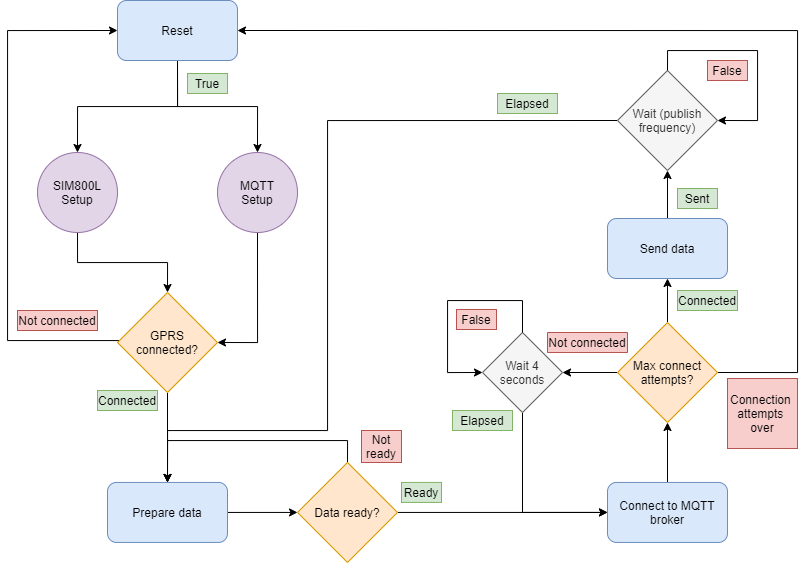

The diagram above was exported from draw.io. Its source (the exported page's mxGraphModel, read from the mxfile embedded in the PNG):
<mxGraphModel dx="1021" dy="529" grid="1" gridSize="10" guides="1" tooltips="1" connect="1" arrows="1" fold="1" page="1" pageScale="1" pageWidth="827" pageHeight="583" math="0" shadow="0">
  <root>
    <mxCell id="0" />
    <mxCell id="1" parent="0" />
    <mxCell id="Xb5WBi1SjCGhqabwv9ge-5" style="edgeStyle=orthogonalEdgeStyle;rounded=0;orthogonalLoop=1;jettySize=auto;html=1;exitX=0.5;exitY=1;exitDx=0;exitDy=0;" edge="1" parent="1" source="Xb5WBi1SjCGhqabwv9ge-1" target="Xb5WBi1SjCGhqabwv9ge-3">
      <mxGeometry relative="1" as="geometry" />
    </mxCell>
    <mxCell id="Xb5WBi1SjCGhqabwv9ge-10" style="edgeStyle=orthogonalEdgeStyle;rounded=0;orthogonalLoop=1;jettySize=auto;html=1;exitX=0.5;exitY=1;exitDx=0;exitDy=0;entryX=0.5;entryY=0;entryDx=0;entryDy=0;" edge="1" parent="1" source="Xb5WBi1SjCGhqabwv9ge-1" target="Xb5WBi1SjCGhqabwv9ge-2">
      <mxGeometry relative="1" as="geometry" />
    </mxCell>
    <mxCell id="Xb5WBi1SjCGhqabwv9ge-1" value="Reset" style="rounded=1;whiteSpace=wrap;html=1;fillColor=#dae8fc;strokeColor=#6c8ebf;" vertex="1" parent="1">
      <mxGeometry x="130" y="10" width="120" height="60" as="geometry" />
    </mxCell>
    <mxCell id="Xb5WBi1SjCGhqabwv9ge-11" style="edgeStyle=orthogonalEdgeStyle;rounded=0;orthogonalLoop=1;jettySize=auto;html=1;exitX=0.5;exitY=1;exitDx=0;exitDy=0;entryX=0.5;entryY=0;entryDx=0;entryDy=0;" edge="1" parent="1" source="Xb5WBi1SjCGhqabwv9ge-2" target="Xb5WBi1SjCGhqabwv9ge-6">
      <mxGeometry relative="1" as="geometry" />
    </mxCell>
    <mxCell id="Xb5WBi1SjCGhqabwv9ge-2" value="SIM800L&lt;br&gt;Setup" style="ellipse;whiteSpace=wrap;html=1;aspect=fixed;fillColor=#e1d5e7;strokeColor=#9673a6;" vertex="1" parent="1">
      <mxGeometry x="50" y="162" width="80" height="80" as="geometry" />
    </mxCell>
    <mxCell id="Xb5WBi1SjCGhqabwv9ge-8" style="edgeStyle=orthogonalEdgeStyle;rounded=0;orthogonalLoop=1;jettySize=auto;html=1;exitX=0.5;exitY=1;exitDx=0;exitDy=0;entryX=1;entryY=0.5;entryDx=0;entryDy=0;" edge="1" parent="1" source="Xb5WBi1SjCGhqabwv9ge-3" target="Xb5WBi1SjCGhqabwv9ge-6">
      <mxGeometry relative="1" as="geometry" />
    </mxCell>
    <mxCell id="Xb5WBi1SjCGhqabwv9ge-3" value="MQTT&lt;br&gt;Setup" style="ellipse;whiteSpace=wrap;html=1;aspect=fixed;fillColor=#e1d5e7;strokeColor=#9673a6;" vertex="1" parent="1">
      <mxGeometry x="230" y="162" width="80" height="80" as="geometry" />
    </mxCell>
    <mxCell id="Xb5WBi1SjCGhqabwv9ge-9" style="edgeStyle=orthogonalEdgeStyle;rounded=0;orthogonalLoop=1;jettySize=auto;html=1;exitX=0;exitY=0.5;exitDx=0;exitDy=0;entryX=0;entryY=0.5;entryDx=0;entryDy=0;" edge="1" parent="1" source="Xb5WBi1SjCGhqabwv9ge-6" target="Xb5WBi1SjCGhqabwv9ge-1">
      <mxGeometry relative="1" as="geometry">
        <Array as="points">
          <mxPoint x="160" y="350" />
          <mxPoint x="20" y="350" />
          <mxPoint x="20" y="40" />
        </Array>
      </mxGeometry>
    </mxCell>
    <mxCell id="Xb5WBi1SjCGhqabwv9ge-23" style="edgeStyle=orthogonalEdgeStyle;rounded=0;orthogonalLoop=1;jettySize=auto;html=1;exitX=0.5;exitY=1;exitDx=0;exitDy=0;" edge="1" parent="1" source="Xb5WBi1SjCGhqabwv9ge-6" target="Xb5WBi1SjCGhqabwv9ge-22">
      <mxGeometry relative="1" as="geometry" />
    </mxCell>
    <mxCell id="Xb5WBi1SjCGhqabwv9ge-6" value="GPRS connected?" style="rhombus;whiteSpace=wrap;html=1;fillColor=#ffe6cc;strokeColor=#d79b00;" vertex="1" parent="1">
      <mxGeometry x="130" y="302" width="100" height="100" as="geometry" />
    </mxCell>
    <mxCell id="Xb5WBi1SjCGhqabwv9ge-53" value="" style="edgeStyle=orthogonalEdgeStyle;rounded=0;orthogonalLoop=1;jettySize=auto;html=1;" edge="1" parent="1" source="Xb5WBi1SjCGhqabwv9ge-12" target="Xb5WBi1SjCGhqabwv9ge-14">
      <mxGeometry relative="1" as="geometry" />
    </mxCell>
    <mxCell id="Xb5WBi1SjCGhqabwv9ge-12" value="Connect to MQTT broker" style="rounded=1;whiteSpace=wrap;html=1;fillColor=#dae8fc;strokeColor=#6c8ebf;" vertex="1" parent="1">
      <mxGeometry x="620" y="491.94" width="120" height="60" as="geometry" />
    </mxCell>
    <mxCell id="Xb5WBi1SjCGhqabwv9ge-19" style="edgeStyle=orthogonalEdgeStyle;rounded=0;orthogonalLoop=1;jettySize=auto;html=1;exitX=0.5;exitY=0;exitDx=0;exitDy=0;entryX=0.5;entryY=1;entryDx=0;entryDy=0;" edge="1" parent="1" source="Xb5WBi1SjCGhqabwv9ge-14" target="Xb5WBi1SjCGhqabwv9ge-18">
      <mxGeometry relative="1" as="geometry" />
    </mxCell>
    <mxCell id="Xb5WBi1SjCGhqabwv9ge-21" style="edgeStyle=orthogonalEdgeStyle;rounded=0;orthogonalLoop=1;jettySize=auto;html=1;exitX=1;exitY=0.5;exitDx=0;exitDy=0;entryX=1;entryY=0.5;entryDx=0;entryDy=0;" edge="1" parent="1" source="Xb5WBi1SjCGhqabwv9ge-14" target="Xb5WBi1SjCGhqabwv9ge-1">
      <mxGeometry relative="1" as="geometry">
        <Array as="points">
          <mxPoint x="810" y="382" />
          <mxPoint x="810" y="40" />
        </Array>
      </mxGeometry>
    </mxCell>
    <mxCell id="Xb5WBi1SjCGhqabwv9ge-47" value="" style="edgeStyle=orthogonalEdgeStyle;rounded=0;orthogonalLoop=1;jettySize=auto;html=1;" edge="1" parent="1" source="Xb5WBi1SjCGhqabwv9ge-14" target="Xb5WBi1SjCGhqabwv9ge-46">
      <mxGeometry relative="1" as="geometry" />
    </mxCell>
    <mxCell id="Xb5WBi1SjCGhqabwv9ge-14" value="Max connect attempts?" style="rhombus;whiteSpace=wrap;html=1;fillColor=#ffe6cc;strokeColor=#d79b00;" vertex="1" parent="1">
      <mxGeometry x="630" y="332" width="100" height="100" as="geometry" />
    </mxCell>
    <mxCell id="Xb5WBi1SjCGhqabwv9ge-29" value="" style="edgeStyle=orthogonalEdgeStyle;rounded=0;orthogonalLoop=1;jettySize=auto;html=1;" edge="1" parent="1" source="Xb5WBi1SjCGhqabwv9ge-18" target="Xb5WBi1SjCGhqabwv9ge-28">
      <mxGeometry relative="1" as="geometry" />
    </mxCell>
    <mxCell id="Xb5WBi1SjCGhqabwv9ge-18" value="Send data" style="rounded=1;whiteSpace=wrap;html=1;fillColor=#dae8fc;strokeColor=#6c8ebf;" vertex="1" parent="1">
      <mxGeometry x="620" y="228" width="120" height="60" as="geometry" />
    </mxCell>
    <mxCell id="Xb5WBi1SjCGhqabwv9ge-25" style="edgeStyle=orthogonalEdgeStyle;rounded=0;orthogonalLoop=1;jettySize=auto;html=1;exitX=1;exitY=0.5;exitDx=0;exitDy=0;entryX=0;entryY=0.5;entryDx=0;entryDy=0;" edge="1" parent="1" source="Xb5WBi1SjCGhqabwv9ge-22" target="Xb5WBi1SjCGhqabwv9ge-24">
      <mxGeometry relative="1" as="geometry" />
    </mxCell>
    <mxCell id="Xb5WBi1SjCGhqabwv9ge-22" value="Prepare data" style="rounded=1;whiteSpace=wrap;html=1;fillColor=#dae8fc;strokeColor=#6c8ebf;" vertex="1" parent="1">
      <mxGeometry x="120" y="491.94" width="120" height="60" as="geometry" />
    </mxCell>
    <mxCell id="Xb5WBi1SjCGhqabwv9ge-27" style="edgeStyle=orthogonalEdgeStyle;rounded=0;orthogonalLoop=1;jettySize=auto;html=1;exitX=1;exitY=0.5;exitDx=0;exitDy=0;entryX=0;entryY=0.5;entryDx=0;entryDy=0;" edge="1" parent="1" source="Xb5WBi1SjCGhqabwv9ge-24" target="Xb5WBi1SjCGhqabwv9ge-12">
      <mxGeometry relative="1" as="geometry" />
    </mxCell>
    <mxCell id="Xb5WBi1SjCGhqabwv9ge-52" style="edgeStyle=orthogonalEdgeStyle;rounded=0;orthogonalLoop=1;jettySize=auto;html=1;exitX=0.5;exitY=0;exitDx=0;exitDy=0;entryX=0.5;entryY=0;entryDx=0;entryDy=0;" edge="1" parent="1" source="Xb5WBi1SjCGhqabwv9ge-24" target="Xb5WBi1SjCGhqabwv9ge-22">
      <mxGeometry relative="1" as="geometry">
        <Array as="points">
          <mxPoint x="360" y="450" />
          <mxPoint x="180" y="450" />
        </Array>
      </mxGeometry>
    </mxCell>
    <mxCell id="Xb5WBi1SjCGhqabwv9ge-24" value="Data ready?" style="rhombus;whiteSpace=wrap;html=1;fillColor=#ffe6cc;strokeColor=#d79b00;" vertex="1" parent="1">
      <mxGeometry x="310" y="471.94" width="100" height="100" as="geometry" />
    </mxCell>
    <mxCell id="Xb5WBi1SjCGhqabwv9ge-32" style="edgeStyle=orthogonalEdgeStyle;rounded=0;orthogonalLoop=1;jettySize=auto;html=1;exitX=0;exitY=0.5;exitDx=0;exitDy=0;entryX=0.5;entryY=0;entryDx=0;entryDy=0;" edge="1" parent="1" source="Xb5WBi1SjCGhqabwv9ge-28" target="Xb5WBi1SjCGhqabwv9ge-22">
      <mxGeometry relative="1" as="geometry">
        <Array as="points">
          <mxPoint x="340" y="130" />
          <mxPoint x="340" y="440" />
          <mxPoint x="180" y="440" />
        </Array>
      </mxGeometry>
    </mxCell>
    <mxCell id="Xb5WBi1SjCGhqabwv9ge-28" value="Wait (publish frequency)" style="rhombus;whiteSpace=wrap;html=1;fillColor=#f5f5f5;strokeColor=#666666;fontColor=#333333;" vertex="1" parent="1">
      <mxGeometry x="630" y="80" width="100" height="100" as="geometry" />
    </mxCell>
    <mxCell id="Xb5WBi1SjCGhqabwv9ge-31" style="edgeStyle=orthogonalEdgeStyle;rounded=0;orthogonalLoop=1;jettySize=auto;html=1;exitX=0.5;exitY=0;exitDx=0;exitDy=0;entryX=1;entryY=0.5;entryDx=0;entryDy=0;" edge="1" parent="1" source="Xb5WBi1SjCGhqabwv9ge-28" target="Xb5WBi1SjCGhqabwv9ge-28">
      <mxGeometry relative="1" as="geometry">
        <Array as="points">
          <mxPoint x="680" y="60" />
          <mxPoint x="770" y="60" />
          <mxPoint x="770" y="130" />
        </Array>
      </mxGeometry>
    </mxCell>
    <mxCell id="Xb5WBi1SjCGhqabwv9ge-33" value="Sent" style="text;html=1;strokeColor=#82b366;fillColor=#d5e8d4;align=center;verticalAlign=middle;whiteSpace=wrap;rounded=0;" vertex="1" parent="1">
      <mxGeometry x="690" y="198" width="40" height="20" as="geometry" />
    </mxCell>
    <mxCell id="Xb5WBi1SjCGhqabwv9ge-34" value="False" style="text;html=1;strokeColor=#b85450;fillColor=#f8cecc;align=center;verticalAlign=middle;whiteSpace=wrap;rounded=0;" vertex="1" parent="1">
      <mxGeometry x="720" y="70" width="40" height="20" as="geometry" />
    </mxCell>
    <mxCell id="Xb5WBi1SjCGhqabwv9ge-35" value="Connected" style="text;html=1;strokeColor=#82b366;fillColor=#d5e8d4;align=center;verticalAlign=middle;whiteSpace=wrap;rounded=0;" vertex="1" parent="1">
      <mxGeometry x="690" y="300" width="60" height="20" as="geometry" />
    </mxCell>
    <mxCell id="Xb5WBi1SjCGhqabwv9ge-36" value="Not connected" style="text;html=1;strokeColor=#b85450;fillColor=#f8cecc;align=center;verticalAlign=middle;whiteSpace=wrap;rounded=0;direction=west;" vertex="1" parent="1">
      <mxGeometry x="560" y="342" width="80" height="20" as="geometry" />
    </mxCell>
    <mxCell id="Xb5WBi1SjCGhqabwv9ge-37" value="True" style="text;html=1;strokeColor=#82b366;fillColor=#d5e8d4;align=center;verticalAlign=middle;whiteSpace=wrap;rounded=0;" vertex="1" parent="1">
      <mxGeometry x="200" y="83" width="40" height="20" as="geometry" />
    </mxCell>
    <mxCell id="Xb5WBi1SjCGhqabwv9ge-39" value="Not connected" style="text;html=1;strokeColor=#b85450;fillColor=#f8cecc;align=center;verticalAlign=middle;whiteSpace=wrap;rounded=0;" vertex="1" parent="1">
      <mxGeometry x="30" y="320" width="80" height="20" as="geometry" />
    </mxCell>
    <mxCell id="Xb5WBi1SjCGhqabwv9ge-40" value="Connected" style="text;html=1;strokeColor=#82b366;fillColor=#d5e8d4;align=center;verticalAlign=middle;whiteSpace=wrap;rounded=0;" vertex="1" parent="1">
      <mxGeometry x="110" y="400" width="60" height="20" as="geometry" />
    </mxCell>
    <mxCell id="Xb5WBi1SjCGhqabwv9ge-41" value="Elapsed" style="text;html=1;strokeColor=#82b366;fillColor=#d5e8d4;align=center;verticalAlign=middle;whiteSpace=wrap;rounded=0;" vertex="1" parent="1">
      <mxGeometry x="510" y="103" width="60" height="20" as="geometry" />
    </mxCell>
    <mxCell id="Xb5WBi1SjCGhqabwv9ge-42" value="Ready" style="text;html=1;strokeColor=#82b366;fillColor=#d5e8d4;align=center;verticalAlign=middle;whiteSpace=wrap;rounded=0;" vertex="1" parent="1">
      <mxGeometry x="414" y="491.94" width="40" height="20" as="geometry" />
    </mxCell>
    <mxCell id="Xb5WBi1SjCGhqabwv9ge-43" value="Not ready" style="text;html=1;strokeColor=#b85450;fillColor=#f8cecc;align=center;verticalAlign=middle;whiteSpace=wrap;rounded=0;" vertex="1" parent="1">
      <mxGeometry x="374" y="440" width="40" height="32" as="geometry" />
    </mxCell>
    <mxCell id="Xb5WBi1SjCGhqabwv9ge-45" value="Connection &lt;br&gt;attempts &lt;br&gt;over" style="text;html=1;strokeColor=#b85450;fillColor=#f8cecc;align=center;verticalAlign=middle;whiteSpace=wrap;rounded=0;" vertex="1" parent="1">
      <mxGeometry x="740" y="388" width="70" height="70" as="geometry" />
    </mxCell>
    <mxCell id="Xb5WBi1SjCGhqabwv9ge-48" style="edgeStyle=orthogonalEdgeStyle;rounded=0;orthogonalLoop=1;jettySize=auto;html=1;exitX=0.5;exitY=1;exitDx=0;exitDy=0;entryX=0;entryY=0.5;entryDx=0;entryDy=0;" edge="1" parent="1" source="Xb5WBi1SjCGhqabwv9ge-46" target="Xb5WBi1SjCGhqabwv9ge-12">
      <mxGeometry relative="1" as="geometry" />
    </mxCell>
    <mxCell id="Xb5WBi1SjCGhqabwv9ge-46" value="Wait 4 seconds" style="rhombus;whiteSpace=wrap;html=1;fillColor=#f5f5f5;strokeColor=#666666;fontColor=#333333;" vertex="1" parent="1">
      <mxGeometry x="495" y="342" width="80" height="80" as="geometry" />
    </mxCell>
    <mxCell id="Xb5WBi1SjCGhqabwv9ge-49" style="edgeStyle=orthogonalEdgeStyle;rounded=0;orthogonalLoop=1;jettySize=auto;html=1;exitX=0.5;exitY=0;exitDx=0;exitDy=0;entryX=0;entryY=0.5;entryDx=0;entryDy=0;" edge="1" parent="1" source="Xb5WBi1SjCGhqabwv9ge-46" target="Xb5WBi1SjCGhqabwv9ge-46">
      <mxGeometry relative="1" as="geometry">
        <Array as="points">
          <mxPoint x="535" y="310" />
          <mxPoint x="460" y="310" />
          <mxPoint x="460" y="382" />
        </Array>
      </mxGeometry>
    </mxCell>
    <mxCell id="Xb5WBi1SjCGhqabwv9ge-50" value="Elapsed" style="text;html=1;strokeColor=#82b366;fillColor=#d5e8d4;align=center;verticalAlign=middle;whiteSpace=wrap;rounded=0;" vertex="1" parent="1">
      <mxGeometry x="465" y="420" width="60" height="20" as="geometry" />
    </mxCell>
    <mxCell id="Xb5WBi1SjCGhqabwv9ge-51" value="False" style="text;html=1;strokeColor=#b85450;fillColor=#f8cecc;align=center;verticalAlign=middle;whiteSpace=wrap;rounded=0;" vertex="1" parent="1">
      <mxGeometry x="469" y="319" width="40" height="20" as="geometry" />
    </mxCell>
  </root>
</mxGraphModel>